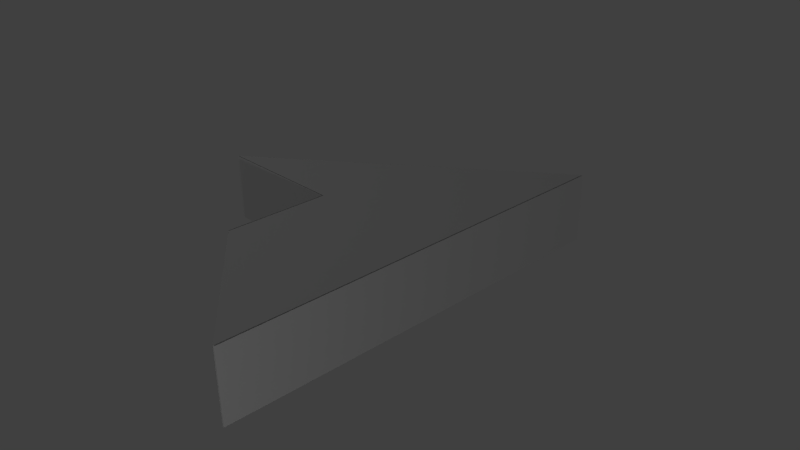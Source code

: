 # Source: center_tri_harder.blend  (saved by Blender 2.78.0; exported with 4.5.12 LTS)
import bpy
from mathutils import Matrix  # noqa: F401  (used for matrix-valued properties, if any)

bpy.ops.wm.read_factory_settings(use_empty=True)
scene = bpy.context.scene
scene.name = 'Scene'

# ---- collections
col_collection_1 = bpy.data.collections.new('Collection 1'); scene.collection.children.link(col_collection_1)

# ---- materials (node trees are filled in below, after node groups)
mat_attachment = bpy.data.materials.new('attachment')
mat_attachment.alpha_threshold = 0.0
mat_attachment.use_transparent_shadow = False
mat_attachment.roughness = 0.5
mat_attachment.line_color = (0.0, 0.0, 0.0, 1.0)
mat_center_tri = bpy.data.materials.new('center_tri')
mat_center_tri.alpha_threshold = 0.0
mat_center_tri.use_transparent_shadow = False
mat_center_tri.roughness = 0.5

# ---- material node trees

# ---- world
world_world = bpy.data.worlds.new('World'); scene.world = world_world
world_world.color = (0.05088, 0.05088, 0.05088)
world_world.use_sun_shadow = False
world_world.sun_shadow_jitter_overblur = 0.0
world_world.cycles.sampling_method = 'NONE'
world_world.cycles.sample_map_resolution = 256

# ---- cameras
cam_camera = bpy.data.cameras.new('Camera')
cam_camera.clip_end = 100.0
cam_camera.lens = 35.0
cam_camera.sensor_width = 32.0
cam_camera.sensor_height = 18.0
cam_camera.ortho_scale = 7.314
cam_camera.dof.focus_distance = 0.0
cam_camera.dof.aperture_fstop = 128.0

# ---- lights
light_point_001 = bpy.data.lights.new('Point.001', 'POINT')
light_point_001.transmission_factor = 0.0
light_point_001.energy = 100.0
light_point_001.shadow_buffer_clip_start = 0.5
light_point_001.shadow_soft_size = 0.1
light_point_001.shadow_maximum_resolution = 0.006
light_point_001.use_absolute_resolution = True
light_point = bpy.data.lights.new('Point', 'POINT')
light_point.transmission_factor = 0.0
light_point.energy = 100.0
light_point.shadow_buffer_clip_start = 0.5
light_point.shadow_soft_size = 0.1
light_point.shadow_maximum_resolution = 0.006
light_point.use_absolute_resolution = True
light_lamp = bpy.data.lights.new('Lamp', 'POINT')
light_lamp.transmission_factor = 0.0
light_lamp.cutoff_distance = 30.0
light_lamp.energy = 100.0
light_lamp.shadow_buffer_clip_start = 1.001
light_lamp.shadow_soft_size = 0.1
light_lamp.shadow_maximum_resolution = 0.006
light_lamp.use_absolute_resolution = True
light_lamp.cycles.use_multiple_importance_sampling = False

# ---- meshes
me_cube_031 = bpy.data.meshes.new('Cube.031')
me_cube_031.from_pydata([(-1.0, -1.879, -1.0), (-1.0, -1.879, 1.0), (-1.192e-07, -1.879, 1.0), (5.96e-08, -1.879, -1.0)], [], [(3, 2, 1, 0)])
_uv = me_cube_031.uv_layers.new(name='UVMap')
_uv.uv.foreach_set('vector', [0.0, 0.0, 0.0, 0.0, 3.974e-08, 0.5279, 0.3333, 0.5279])
me_cube_031.materials.append(mat_attachment)
me_cube_031.use_remesh_preserve_volume = False
me_cube_031.use_remesh_preserve_attributes = False
me_cube_031.use_mirror_vertex_groups = False
me_cube_031.update()
me_cube_015 = bpy.data.meshes.new('Cube.015')
me_cube_015.from_pydata([(-0.008011, -2.374, 1.0), (-0.00801, -2.374, -1.0), (-0.008011, -1.874, 1.0), (-0.00801, -1.874, -1.0)], [], [(3, 1, 0, 2)])
_uv = me_cube_015.uv_layers.new(name='UVMap')
_uv.uv.foreach_set('vector', [0.0, 0.0, 0.3333, 0.2639, 0.6667, 0.2639, 0.0, 0.0])
me_cube_015.materials.append(mat_attachment)
me_cube_015.use_remesh_preserve_volume = False
me_cube_015.use_remesh_preserve_attributes = False
me_cube_015.use_mirror_vertex_groups = False
me_cube_015.update()
me_cube_009 = bpy.data.meshes.new('Cube.009')
me_cube_009.from_pydata([(1.01, -0.8744, -1.0), (1.01, -2.874, -1.0), (1.01, -0.8744, 1.0), (1.01, -2.874, 1.0)], [], [(2, 3, 1, 0)])
_uv = me_cube_009.uv_layers.new(name='UVMap')
_uv.uv.foreach_set('vector', [1.0, 1.0, 0.0, 1.0, 2.384e-07, 1.788e-07, 1.0, 0.0])
me_cube_009.materials.append(mat_attachment)
me_cube_009.use_remesh_preserve_volume = False
me_cube_009.use_remesh_preserve_attributes = False
me_cube_009.use_mirror_vertex_groups = False
me_cube_009.update()
me_cube_006 = bpy.data.meshes.new('Cube.006')
me_cube_006.from_pydata([(1.0, -0.8744, -1.0), (1.0, -2.874, -1.0), (1.0, -0.8744, 1.0), (1.0, -2.874, 1.0), (-1.0, -1.874, -1.0), (-1.0, -1.874, 1.0), (-4.172e-07, -2.374, 1.0), (5.96e-08, -2.374, -1.0), (1.0, -1.874, 1.0), (1.0, -1.874, -1.0), (-1.192e-07, -1.874, 1.0), (5.96e-08, -1.874, -1.0)], [], [(2, 8, 3, 1, 9, 0), (4, 5, 2, 0), (5, 8, 2), (8, 10, 6, 3), (11, 7, 6, 10), (1, 3, 6, 7), (11, 10, 5, 4), (4, 0, 9), (9, 1, 7, 11)])
_uv = me_cube_006.uv_layers.new(name='UVMap')
_uv.uv.foreach_set('vector', [0.3333, 0.5279, 0.3333, 0.7639, 0.3333, 1.0, 2.98e-08, 1.0, 1.49e-08, 0.7639, 0.0, 0.5279, 0.3333, 0.5279, 3.974e-08, 0.5279, 0.0, 0.0, 0.3333, 0.0, 3.974e-08, 0.5279, 0.3333, 0.7639, 0.3333, 0.5279, 0.3333, 0.7639, 0.0, 0.0, 0.6667, 0.2639, 0.6667, 1.126e-07, 0.0, 0.0, 0.3333, 0.2639, 0.6667, 0.2639, 0.0, 0.0, 0.3333, 0.0, 0.6667, 1.126e-07, 0.6667, 0.2639, 0.3333, 0.2639, 0.0, 0.0, 0.0, 0.0, 3.974e-08, 0.5279, 0.3333, 0.5279, 0.3333, 0.5279, 0.0, 0.5279, 1.49e-08, 0.7639, 1.49e-08, 0.7639, 0.3333, 0.0, 0.3333, 0.2639, 0.0, 0.0])
me_cube_006.materials.append(mat_center_tri)
me_cube_006.use_remesh_preserve_volume = False
me_cube_006.use_remesh_preserve_attributes = False
me_cube_006.use_mirror_vertex_groups = False
me_cube_006.update()

# ---- objects
ob_center_tri_blue_tri_side_attach = bpy.data.objects.new('center_tri_blue_tri_side_attach', me_cube_031)
ob_center_tri_blue_tri_back_attach = bpy.data.objects.new('center_tri_blue_tri_back_attach', me_cube_015)
ob_point_001 = bpy.data.objects.new('Point.001', light_point_001)
ob_point = bpy.data.objects.new('Point', light_point)
ob_center_tri_ring_long_part_attach = bpy.data.objects.new('center_tri_ring_long_part_attach', me_cube_009)
ob_center_tri = bpy.data.objects.new('center_tri', me_cube_006)
ob_lamp = bpy.data.objects.new('Lamp', light_lamp)
ob_camera = bpy.data.objects.new('Camera', cam_camera)

# ---- transforms, parenting, visibility, modifiers, constraints
ob_center_tri_blue_tri_side_attach.location = (-0.998, 5.632, 0.0)
ob_center_tri_blue_tri_side_attach.scale = (2.0, 3.0, 0.5)
ob_center_tri_blue_tri_side_attach.lock_rotations_4d = False
ob_center_tri_blue_tri_side_attach.empty_display_type = 'ARROWS'
ob_center_tri_blue_tri_side_attach.lineart.crease_threshold = 0.0
ob_center_tri_blue_tri_back_attach.location = (-0.998, 5.632, 0.0)
ob_center_tri_blue_tri_back_attach.scale = (2.0, 3.0, 0.5)
ob_center_tri_blue_tri_back_attach.lock_rotations_4d = False
ob_center_tri_blue_tri_back_attach.empty_display_type = 'ARROWS'
ob_center_tri_blue_tri_back_attach.lineart.crease_threshold = 0.0
ob_point_001.location = (6.176, -6.879, 0.6227)
ob_point_001.lineart.crease_threshold = 0.0
ob_point.location = (31.61, 20.21, 4.176)
ob_point.lineart.crease_threshold = 0.0
ob_center_tri_ring_long_part_attach.location = (-0.998, 5.632, 0.0)
ob_center_tri_ring_long_part_attach.scale = (2.0, 3.0, 0.5)
ob_center_tri_ring_long_part_attach.lock_rotations_4d = False
ob_center_tri_ring_long_part_attach.empty_display_type = 'ARROWS'
ob_center_tri_ring_long_part_attach.lineart.crease_threshold = 0.0
ob_center_tri.location = (-0.998, 5.632, 0.0)
ob_center_tri.scale = (2.0, 3.0, 0.5)
ob_center_tri.lock_rotations_4d = False
ob_center_tri.empty_display_type = 'ARROWS'
ob_center_tri.lineart.crease_threshold = 0.0
ob_lamp.location = (-6.089, -3.845, 10.53)
ob_lamp.rotation_euler = (0.6503, 0.05522, 1.866)
ob_lamp.lock_rotations_4d = False
ob_lamp.empty_display_type = 'ARROWS'
ob_lamp.color = (0.0, 0.0, 0.0, 0.0)
ob_lamp.lineart.crease_threshold = 0.0
ob_camera.location = (7.481, -6.508, 5.344)
ob_camera.rotation_euler = (1.109, 0.01082, 0.8149)
ob_camera.lock_rotations_4d = False
ob_camera.empty_display_type = 'ARROWS'
ob_camera.color = (0.0, 0.0, 0.0, 0.0)
ob_camera.hide_select = True
ob_camera.display_type = 'WIRE'
ob_camera.lineart.crease_threshold = 0.0

# ---- collection membership
col_collection_1.objects.link(ob_center_tri_blue_tri_side_attach)
col_collection_1.objects.link(ob_center_tri_blue_tri_back_attach)
col_collection_1.objects.link(ob_point_001)
col_collection_1.objects.link(ob_point)
col_collection_1.objects.link(ob_center_tri_ring_long_part_attach)
col_collection_1.objects.link(ob_center_tri)
col_collection_1.objects.link(ob_lamp)
col_collection_1.objects.link(ob_camera)

# ---- scene / render settings (as saved in the file)
scene.camera = ob_camera
scene.frame_start = 1; scene.frame_end = 250; scene.frame_set(1)
scene.render.engine = 'BLENDER_EEVEE_NEXT'
scene.render.resolution_percentage = 50
scene.render.dither_intensity = 0.0
scene.cycles.use_denoising = False
scene.cycles.samples = 10
scene.cycles.sampling_pattern = 'TABULATED_SOBOL'
scene.cycles.light_sampling_threshold = 0.0
scene.cycles.use_adaptive_sampling = False
scene.cycles.use_light_tree = False
scene.cycles.blur_glossy = 0.0
scene.cycles.pixel_filter_type = 'GAUSSIAN'
scene.cycles.sample_clamp_indirect = 0.0
scene.view_settings.view_transform = 'Standard'
bpy.context.view_layer.update()
